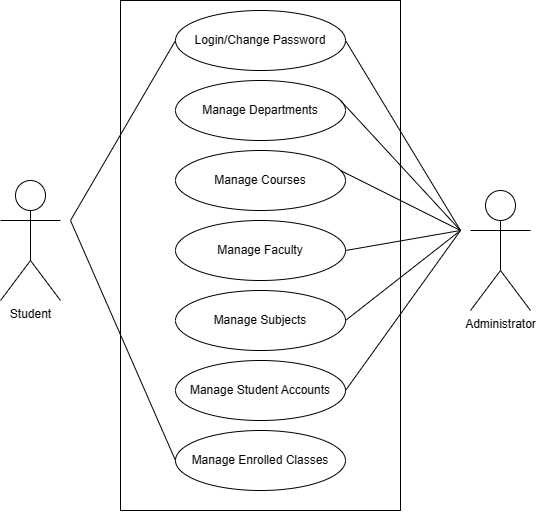

The diagram above was exported from draw.io. Its source (the exported page's mxGraphModel, read from the mxfile embedded in the PNG):
<mxGraphModel dx="1235" dy="636" grid="1" gridSize="10" guides="1" tooltips="1" connect="1" arrows="1" fold="1" page="1" pageScale="1" pageWidth="850" pageHeight="1100" background="#FFFFFF" math="0" shadow="0">
  <root>
    <mxCell id="0" />
    <mxCell id="1" parent="0" />
    <mxCell id="qksYm2vqYb-4Wl7I6BFy-1" value="Student" style="shape=umlActor;verticalLabelPosition=bottom;verticalAlign=top;html=1;outlineConnect=0;" vertex="1" parent="1">
      <mxGeometry x="150" y="230" width="60" height="120" as="geometry" />
    </mxCell>
    <mxCell id="qksYm2vqYb-4Wl7I6BFy-2" value="Administrator" style="shape=umlActor;verticalLabelPosition=bottom;verticalAlign=top;html=1;outlineConnect=0;" vertex="1" parent="1">
      <mxGeometry x="620" y="240" width="60" height="120" as="geometry" />
    </mxCell>
    <mxCell id="qksYm2vqYb-4Wl7I6BFy-7" value="" style="rounded=0;whiteSpace=wrap;html=1;" vertex="1" parent="1">
      <mxGeometry x="270" y="50" width="280" height="510" as="geometry" />
    </mxCell>
    <mxCell id="qksYm2vqYb-4Wl7I6BFy-8" value="Manage Departments" style="ellipse;whiteSpace=wrap;html=1;" vertex="1" parent="1">
      <mxGeometry x="325" y="130" width="170" height="60" as="geometry" />
    </mxCell>
    <mxCell id="qksYm2vqYb-4Wl7I6BFy-9" value="Manage Courses" style="ellipse;whiteSpace=wrap;html=1;" vertex="1" parent="1">
      <mxGeometry x="325" y="200" width="170" height="60" as="geometry" />
    </mxCell>
    <mxCell id="qksYm2vqYb-4Wl7I6BFy-11" value="Manage Faculty" style="ellipse;whiteSpace=wrap;html=1;" vertex="1" parent="1">
      <mxGeometry x="325" y="270" width="170" height="60" as="geometry" />
    </mxCell>
    <mxCell id="qksYm2vqYb-4Wl7I6BFy-12" value="Manage Student Accounts" style="ellipse;whiteSpace=wrap;html=1;" vertex="1" parent="1">
      <mxGeometry x="325" y="410" width="170" height="60" as="geometry" />
    </mxCell>
    <mxCell id="qksYm2vqYb-4Wl7I6BFy-13" value="Manage Subjects" style="ellipse;whiteSpace=wrap;html=1;" vertex="1" parent="1">
      <mxGeometry x="325" y="340" width="170" height="60" as="geometry" />
    </mxCell>
    <mxCell id="qksYm2vqYb-4Wl7I6BFy-14" value="Manage Enrolled Classes" style="ellipse;whiteSpace=wrap;html=1;" vertex="1" parent="1">
      <mxGeometry x="325" y="480" width="170" height="60" as="geometry" />
    </mxCell>
    <mxCell id="qksYm2vqYb-4Wl7I6BFy-15" value="Login/Change Password" style="ellipse;whiteSpace=wrap;html=1;" vertex="1" parent="1">
      <mxGeometry x="325" y="60" width="170" height="60" as="geometry" />
    </mxCell>
    <mxCell id="qksYm2vqYb-4Wl7I6BFy-16" value="" style="endArrow=none;html=1;rounded=0;entryX=1;entryY=0.5;entryDx=0;entryDy=0;" edge="1" parent="1" target="qksYm2vqYb-4Wl7I6BFy-15">
      <mxGeometry width="50" height="50" relative="1" as="geometry">
        <mxPoint x="610" y="280" as="sourcePoint" />
        <mxPoint x="490" y="270" as="targetPoint" />
      </mxGeometry>
    </mxCell>
    <mxCell id="qksYm2vqYb-4Wl7I6BFy-17" value="" style="endArrow=none;html=1;rounded=0;entryX=1;entryY=0.5;entryDx=0;entryDy=0;" edge="1" parent="1">
      <mxGeometry width="50" height="50" relative="1" as="geometry">
        <mxPoint x="610" y="280" as="sourcePoint" />
        <mxPoint x="490" y="150" as="targetPoint" />
      </mxGeometry>
    </mxCell>
    <mxCell id="qksYm2vqYb-4Wl7I6BFy-18" value="" style="endArrow=none;html=1;rounded=0;entryX=1;entryY=0.5;entryDx=0;entryDy=0;" edge="1" parent="1">
      <mxGeometry width="50" height="50" relative="1" as="geometry">
        <mxPoint x="610" y="280" as="sourcePoint" />
        <mxPoint x="490" y="220" as="targetPoint" />
      </mxGeometry>
    </mxCell>
    <mxCell id="qksYm2vqYb-4Wl7I6BFy-19" value="" style="endArrow=none;html=1;rounded=0;entryX=1;entryY=0.5;entryDx=0;entryDy=0;" edge="1" parent="1">
      <mxGeometry width="50" height="50" relative="1" as="geometry">
        <mxPoint x="610" y="280" as="sourcePoint" />
        <mxPoint x="495" y="300" as="targetPoint" />
      </mxGeometry>
    </mxCell>
    <mxCell id="qksYm2vqYb-4Wl7I6BFy-20" value="" style="endArrow=none;html=1;rounded=0;entryX=1;entryY=0.5;entryDx=0;entryDy=0;" edge="1" parent="1" target="qksYm2vqYb-4Wl7I6BFy-13">
      <mxGeometry width="50" height="50" relative="1" as="geometry">
        <mxPoint x="610" y="280" as="sourcePoint" />
        <mxPoint x="535" y="130" as="targetPoint" />
      </mxGeometry>
    </mxCell>
    <mxCell id="qksYm2vqYb-4Wl7I6BFy-21" value="" style="endArrow=none;html=1;rounded=0;entryX=1;entryY=0.5;entryDx=0;entryDy=0;" edge="1" parent="1" target="qksYm2vqYb-4Wl7I6BFy-12">
      <mxGeometry width="50" height="50" relative="1" as="geometry">
        <mxPoint x="610" y="280" as="sourcePoint" />
        <mxPoint x="545" y="140" as="targetPoint" />
      </mxGeometry>
    </mxCell>
    <mxCell id="qksYm2vqYb-4Wl7I6BFy-22" value="" style="endArrow=none;html=1;rounded=0;entryX=0;entryY=0.5;entryDx=0;entryDy=0;" edge="1" parent="1" target="qksYm2vqYb-4Wl7I6BFy-15">
      <mxGeometry width="50" height="50" relative="1" as="geometry">
        <mxPoint x="220" y="270" as="sourcePoint" />
        <mxPoint x="210" y="180" as="targetPoint" />
      </mxGeometry>
    </mxCell>
    <mxCell id="qksYm2vqYb-4Wl7I6BFy-23" value="" style="endArrow=none;html=1;rounded=0;entryX=1;entryY=0.5;entryDx=0;entryDy=0;exitX=0;exitY=0.5;exitDx=0;exitDy=0;" edge="1" parent="1" source="qksYm2vqYb-4Wl7I6BFy-14">
      <mxGeometry width="50" height="50" relative="1" as="geometry">
        <mxPoint x="335" y="460" as="sourcePoint" />
        <mxPoint x="220" y="270" as="targetPoint" />
      </mxGeometry>
    </mxCell>
  </root>
</mxGraphModel>